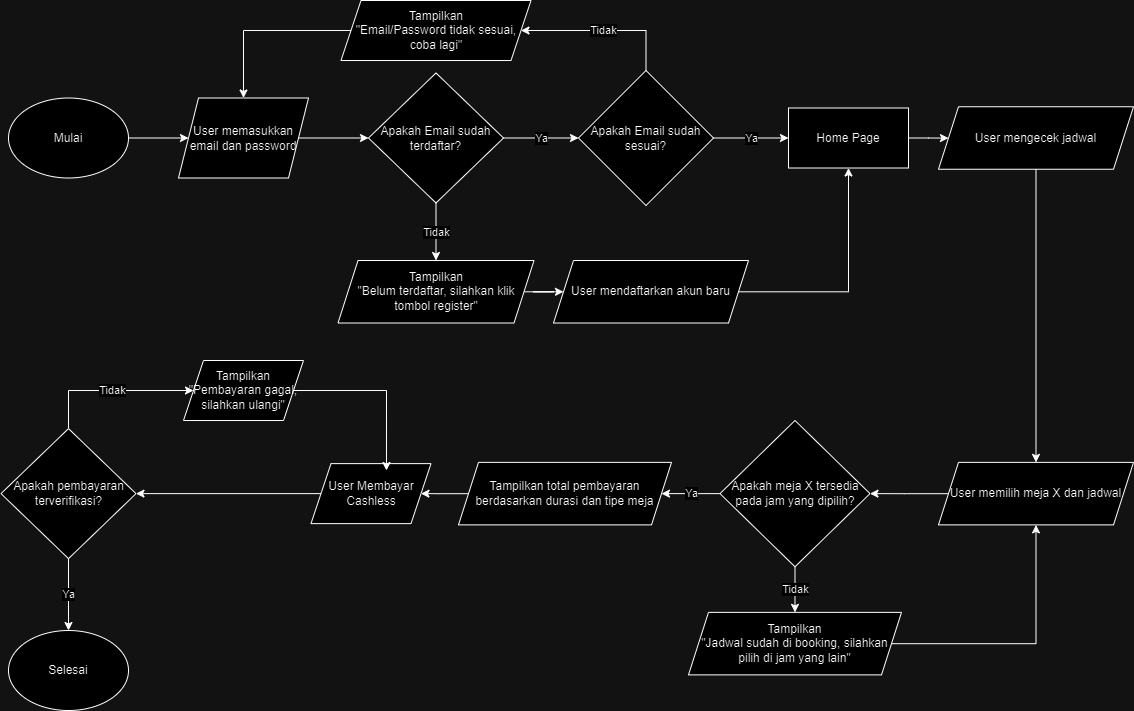

The diagram above was exported from draw.io. Its source (the exported page's mxGraphModel, read from the mxfile embedded in the PNG):
<mxGraphModel dx="1393" dy="789" grid="1" gridSize="10" guides="1" tooltips="1" connect="1" arrows="1" fold="1" page="1" pageScale="1" pageWidth="1169" pageHeight="827" math="0" shadow="0">
  <root>
    <mxCell id="WIyWlLk6GJQsqaUBKTNV-0" />
    <mxCell id="WIyWlLk6GJQsqaUBKTNV-1" parent="WIyWlLk6GJQsqaUBKTNV-0" />
    <mxCell id="CIwSesOQqI7kqTHjFrli-25" style="edgeStyle=orthogonalEdgeStyle;rounded=0;orthogonalLoop=1;jettySize=auto;html=1;" edge="1" parent="WIyWlLk6GJQsqaUBKTNV-1" source="CIwSesOQqI7kqTHjFrli-0" target="CIwSesOQqI7kqTHjFrli-1">
      <mxGeometry relative="1" as="geometry" />
    </mxCell>
    <mxCell id="CIwSesOQqI7kqTHjFrli-0" value="Mulai" style="ellipse;whiteSpace=wrap;html=1;" vertex="1" parent="WIyWlLk6GJQsqaUBKTNV-1">
      <mxGeometry x="22" y="107.5" width="120" height="80" as="geometry" />
    </mxCell>
    <mxCell id="CIwSesOQqI7kqTHjFrli-26" style="edgeStyle=orthogonalEdgeStyle;rounded=0;orthogonalLoop=1;jettySize=auto;html=1;entryX=0;entryY=0.5;entryDx=0;entryDy=0;" edge="1" parent="WIyWlLk6GJQsqaUBKTNV-1" source="CIwSesOQqI7kqTHjFrli-1" target="CIwSesOQqI7kqTHjFrli-3">
      <mxGeometry relative="1" as="geometry" />
    </mxCell>
    <mxCell id="CIwSesOQqI7kqTHjFrli-1" value="User memasukkan email dan password" style="shape=parallelogram;perimeter=parallelogramPerimeter;whiteSpace=wrap;html=1;fixedSize=1;" vertex="1" parent="WIyWlLk6GJQsqaUBKTNV-1">
      <mxGeometry x="192" y="107.5" width="130" height="80" as="geometry" />
    </mxCell>
    <mxCell id="CIwSesOQqI7kqTHjFrli-27" value="Ya" style="edgeStyle=orthogonalEdgeStyle;rounded=0;orthogonalLoop=1;jettySize=auto;html=1;entryX=0;entryY=0.5;entryDx=0;entryDy=0;" edge="1" parent="WIyWlLk6GJQsqaUBKTNV-1" source="CIwSesOQqI7kqTHjFrli-3" target="CIwSesOQqI7kqTHjFrli-13">
      <mxGeometry relative="1" as="geometry" />
    </mxCell>
    <mxCell id="CIwSesOQqI7kqTHjFrli-28" value="Tidak" style="edgeStyle=orthogonalEdgeStyle;rounded=0;orthogonalLoop=1;jettySize=auto;html=1;entryX=0.5;entryY=0;entryDx=0;entryDy=0;" edge="1" parent="WIyWlLk6GJQsqaUBKTNV-1" source="CIwSesOQqI7kqTHjFrli-3" target="CIwSesOQqI7kqTHjFrli-17">
      <mxGeometry relative="1" as="geometry" />
    </mxCell>
    <mxCell id="CIwSesOQqI7kqTHjFrli-3" value="Apakah Email sudah terdaftar?" style="rhombus;whiteSpace=wrap;html=1;" vertex="1" parent="WIyWlLk6GJQsqaUBKTNV-1">
      <mxGeometry x="382" y="82.5" width="135" height="130" as="geometry" />
    </mxCell>
    <mxCell id="CIwSesOQqI7kqTHjFrli-29" value="Ya" style="edgeStyle=orthogonalEdgeStyle;rounded=0;orthogonalLoop=1;jettySize=auto;html=1;entryX=0;entryY=0.5;entryDx=0;entryDy=0;" edge="1" parent="WIyWlLk6GJQsqaUBKTNV-1" source="CIwSesOQqI7kqTHjFrli-13" target="CIwSesOQqI7kqTHjFrli-20">
      <mxGeometry relative="1" as="geometry" />
    </mxCell>
    <mxCell id="CIwSesOQqI7kqTHjFrli-33" value="Tidak" style="edgeStyle=orthogonalEdgeStyle;rounded=0;orthogonalLoop=1;jettySize=auto;html=1;entryX=1;entryY=0.5;entryDx=0;entryDy=0;" edge="1" parent="WIyWlLk6GJQsqaUBKTNV-1" source="CIwSesOQqI7kqTHjFrli-13" target="CIwSesOQqI7kqTHjFrli-32">
      <mxGeometry relative="1" as="geometry">
        <Array as="points">
          <mxPoint x="660" y="40" />
        </Array>
      </mxGeometry>
    </mxCell>
    <mxCell id="CIwSesOQqI7kqTHjFrli-13" value="Apakah Email sudah sesuai?" style="rhombus;whiteSpace=wrap;html=1;" vertex="1" parent="WIyWlLk6GJQsqaUBKTNV-1">
      <mxGeometry x="592" y="80" width="135" height="135" as="geometry" />
    </mxCell>
    <mxCell id="CIwSesOQqI7kqTHjFrli-38" style="edgeStyle=orthogonalEdgeStyle;rounded=0;orthogonalLoop=1;jettySize=auto;html=1;" edge="1" parent="WIyWlLk6GJQsqaUBKTNV-1" source="CIwSesOQqI7kqTHjFrli-17" target="CIwSesOQqI7kqTHjFrli-41">
      <mxGeometry relative="1" as="geometry">
        <mxPoint x="582" y="301.2449999999999" as="targetPoint" />
      </mxGeometry>
    </mxCell>
    <mxCell id="CIwSesOQqI7kqTHjFrli-17" value="Tampilkan&lt;div&gt;&quot;Belum terdaftar, silahkan klik tombol register&quot;&lt;/div&gt;" style="shape=parallelogram;perimeter=parallelogramPerimeter;whiteSpace=wrap;html=1;fixedSize=1;" vertex="1" parent="WIyWlLk6GJQsqaUBKTNV-1">
      <mxGeometry x="351.5" y="270" width="196" height="62.5" as="geometry" />
    </mxCell>
    <mxCell id="CIwSesOQqI7kqTHjFrli-44" style="edgeStyle=orthogonalEdgeStyle;rounded=0;orthogonalLoop=1;jettySize=auto;html=1;" edge="1" parent="WIyWlLk6GJQsqaUBKTNV-1" source="CIwSesOQqI7kqTHjFrli-20" target="CIwSesOQqI7kqTHjFrli-43">
      <mxGeometry relative="1" as="geometry" />
    </mxCell>
    <mxCell id="CIwSesOQqI7kqTHjFrli-20" value="Home Page" style="rounded=0;whiteSpace=wrap;html=1;" vertex="1" parent="WIyWlLk6GJQsqaUBKTNV-1">
      <mxGeometry x="802" y="117.5" width="120" height="60" as="geometry" />
    </mxCell>
    <mxCell id="CIwSesOQqI7kqTHjFrli-36" style="edgeStyle=orthogonalEdgeStyle;rounded=0;orthogonalLoop=1;jettySize=auto;html=1;entryX=0.5;entryY=0;entryDx=0;entryDy=0;" edge="1" parent="WIyWlLk6GJQsqaUBKTNV-1" source="CIwSesOQqI7kqTHjFrli-32" target="CIwSesOQqI7kqTHjFrli-1">
      <mxGeometry relative="1" as="geometry" />
    </mxCell>
    <mxCell id="CIwSesOQqI7kqTHjFrli-32" value="Tampilkan&lt;div&gt;&quot;Email/Password tidak sesuai, coba lagi&quot;&lt;/div&gt;" style="shape=parallelogram;perimeter=parallelogramPerimeter;whiteSpace=wrap;html=1;fixedSize=1;" vertex="1" parent="WIyWlLk6GJQsqaUBKTNV-1">
      <mxGeometry x="354.5" y="10" width="190" height="60" as="geometry" />
    </mxCell>
    <mxCell id="CIwSesOQqI7kqTHjFrli-42" style="edgeStyle=orthogonalEdgeStyle;rounded=0;orthogonalLoop=1;jettySize=auto;html=1;" edge="1" parent="WIyWlLk6GJQsqaUBKTNV-1" source="CIwSesOQqI7kqTHjFrli-41" target="CIwSesOQqI7kqTHjFrli-20">
      <mxGeometry relative="1" as="geometry">
        <mxPoint x="862" y="341.25" as="targetPoint" />
        <Array as="points">
          <mxPoint x="862" y="301" />
        </Array>
      </mxGeometry>
    </mxCell>
    <mxCell id="CIwSesOQqI7kqTHjFrli-41" value="User mendaftarkan akun baru" style="shape=parallelogram;perimeter=parallelogramPerimeter;whiteSpace=wrap;html=1;fixedSize=1;" vertex="1" parent="WIyWlLk6GJQsqaUBKTNV-1">
      <mxGeometry x="567" y="270" width="195" height="62.5" as="geometry" />
    </mxCell>
    <mxCell id="CIwSesOQqI7kqTHjFrli-46" style="edgeStyle=orthogonalEdgeStyle;rounded=0;orthogonalLoop=1;jettySize=auto;html=1;entryX=0.5;entryY=0;entryDx=0;entryDy=0;" edge="1" parent="WIyWlLk6GJQsqaUBKTNV-1" source="CIwSesOQqI7kqTHjFrli-43" target="CIwSesOQqI7kqTHjFrli-45">
      <mxGeometry relative="1" as="geometry" />
    </mxCell>
    <mxCell id="CIwSesOQqI7kqTHjFrli-43" value="User mengecek jadwal" style="shape=parallelogram;perimeter=parallelogramPerimeter;whiteSpace=wrap;html=1;fixedSize=1;" vertex="1" parent="WIyWlLk6GJQsqaUBKTNV-1">
      <mxGeometry x="952" y="116.25" width="195" height="62.5" as="geometry" />
    </mxCell>
    <mxCell id="CIwSesOQqI7kqTHjFrli-48" style="edgeStyle=orthogonalEdgeStyle;rounded=0;orthogonalLoop=1;jettySize=auto;html=1;entryX=1;entryY=0.5;entryDx=0;entryDy=0;" edge="1" parent="WIyWlLk6GJQsqaUBKTNV-1" source="CIwSesOQqI7kqTHjFrli-45" target="CIwSesOQqI7kqTHjFrli-47">
      <mxGeometry relative="1" as="geometry" />
    </mxCell>
    <mxCell id="CIwSesOQqI7kqTHjFrli-45" value="User memilih meja X dan jadwal" style="shape=parallelogram;perimeter=parallelogramPerimeter;whiteSpace=wrap;html=1;fixedSize=1;" vertex="1" parent="WIyWlLk6GJQsqaUBKTNV-1">
      <mxGeometry x="952" y="471.87" width="195" height="62.5" as="geometry" />
    </mxCell>
    <mxCell id="CIwSesOQqI7kqTHjFrli-52" value="Tidak" style="edgeStyle=orthogonalEdgeStyle;rounded=0;orthogonalLoop=1;jettySize=auto;html=1;entryX=0.5;entryY=0;entryDx=0;entryDy=0;" edge="1" parent="WIyWlLk6GJQsqaUBKTNV-1" source="CIwSesOQqI7kqTHjFrli-47" target="CIwSesOQqI7kqTHjFrli-51">
      <mxGeometry relative="1" as="geometry" />
    </mxCell>
    <mxCell id="CIwSesOQqI7kqTHjFrli-56" value="Ya" style="edgeStyle=orthogonalEdgeStyle;rounded=0;orthogonalLoop=1;jettySize=auto;html=1;" edge="1" parent="WIyWlLk6GJQsqaUBKTNV-1" source="CIwSesOQqI7kqTHjFrli-47" target="CIwSesOQqI7kqTHjFrli-55">
      <mxGeometry relative="1" as="geometry" />
    </mxCell>
    <mxCell id="CIwSesOQqI7kqTHjFrli-47" value="Apakah meja X tersedia pada jam yang dipilih?" style="rhombus;whiteSpace=wrap;html=1;" vertex="1" parent="WIyWlLk6GJQsqaUBKTNV-1">
      <mxGeometry x="733.5" y="430" width="150" height="146.25" as="geometry" />
    </mxCell>
    <mxCell id="CIwSesOQqI7kqTHjFrli-53" style="edgeStyle=orthogonalEdgeStyle;rounded=0;orthogonalLoop=1;jettySize=auto;html=1;entryX=0.5;entryY=1;entryDx=0;entryDy=0;" edge="1" parent="WIyWlLk6GJQsqaUBKTNV-1" source="CIwSesOQqI7kqTHjFrli-51" target="CIwSesOQqI7kqTHjFrli-45">
      <mxGeometry relative="1" as="geometry" />
    </mxCell>
    <mxCell id="CIwSesOQqI7kqTHjFrli-51" value="Tampilkan&lt;div&gt;&quot;Jadwal sudah di booking, silahkan pilih di jam yang lain&quot;&lt;/div&gt;" style="shape=parallelogram;perimeter=parallelogramPerimeter;whiteSpace=wrap;html=1;fixedSize=1;" vertex="1" parent="WIyWlLk6GJQsqaUBKTNV-1">
      <mxGeometry x="702" y="621.87" width="213" height="62.5" as="geometry" />
    </mxCell>
    <mxCell id="CIwSesOQqI7kqTHjFrli-63" style="edgeStyle=orthogonalEdgeStyle;rounded=0;orthogonalLoop=1;jettySize=auto;html=1;entryX=1;entryY=0.5;entryDx=0;entryDy=0;" edge="1" parent="WIyWlLk6GJQsqaUBKTNV-1" source="CIwSesOQqI7kqTHjFrli-55" target="CIwSesOQqI7kqTHjFrli-57">
      <mxGeometry relative="1" as="geometry" />
    </mxCell>
    <mxCell id="CIwSesOQqI7kqTHjFrli-55" value="Tampilkan total pembayaran berdasarkan durasi dan tipe meja" style="shape=parallelogram;perimeter=parallelogramPerimeter;whiteSpace=wrap;html=1;fixedSize=1;" vertex="1" parent="WIyWlLk6GJQsqaUBKTNV-1">
      <mxGeometry x="472" y="471.87" width="213" height="62.5" as="geometry" />
    </mxCell>
    <mxCell id="CIwSesOQqI7kqTHjFrli-60" style="edgeStyle=orthogonalEdgeStyle;rounded=0;orthogonalLoop=1;jettySize=auto;html=1;entryX=1;entryY=0.5;entryDx=0;entryDy=0;" edge="1" parent="WIyWlLk6GJQsqaUBKTNV-1" source="CIwSesOQqI7kqTHjFrli-57" target="CIwSesOQqI7kqTHjFrli-62">
      <mxGeometry relative="1" as="geometry">
        <mxPoint x="259.5" y="503.12" as="targetPoint" />
      </mxGeometry>
    </mxCell>
    <mxCell id="CIwSesOQqI7kqTHjFrli-57" value="User Membayar Cashless" style="shape=parallelogram;perimeter=parallelogramPerimeter;whiteSpace=wrap;html=1;fixedSize=1;" vertex="1" parent="WIyWlLk6GJQsqaUBKTNV-1">
      <mxGeometry x="324.5" y="473.12" width="120" height="60" as="geometry" />
    </mxCell>
    <mxCell id="CIwSesOQqI7kqTHjFrli-66" value="Tidak" style="edgeStyle=orthogonalEdgeStyle;rounded=0;orthogonalLoop=1;jettySize=auto;html=1;entryX=0;entryY=0.5;entryDx=0;entryDy=0;" edge="1" parent="WIyWlLk6GJQsqaUBKTNV-1" source="CIwSesOQqI7kqTHjFrli-62" target="CIwSesOQqI7kqTHjFrli-65">
      <mxGeometry relative="1" as="geometry">
        <Array as="points">
          <mxPoint x="82" y="400" />
        </Array>
      </mxGeometry>
    </mxCell>
    <mxCell id="CIwSesOQqI7kqTHjFrli-69" value="Ya" style="edgeStyle=orthogonalEdgeStyle;rounded=0;orthogonalLoop=1;jettySize=auto;html=1;entryX=0.5;entryY=0;entryDx=0;entryDy=0;" edge="1" parent="WIyWlLk6GJQsqaUBKTNV-1" source="CIwSesOQqI7kqTHjFrli-62" target="CIwSesOQqI7kqTHjFrli-68">
      <mxGeometry relative="1" as="geometry" />
    </mxCell>
    <mxCell id="CIwSesOQqI7kqTHjFrli-62" value="Apakah pembayaran terverifikasi?" style="rhombus;whiteSpace=wrap;html=1;" vertex="1" parent="WIyWlLk6GJQsqaUBKTNV-1">
      <mxGeometry x="14.5" y="438.12" width="135" height="130" as="geometry" />
    </mxCell>
    <mxCell id="CIwSesOQqI7kqTHjFrli-65" value="Tampilkan&lt;div&gt;&quot;Pembayaran gagal, silahkan ulangi&quot;&lt;/div&gt;" style="shape=parallelogram;perimeter=parallelogramPerimeter;whiteSpace=wrap;html=1;fixedSize=1;" vertex="1" parent="WIyWlLk6GJQsqaUBKTNV-1">
      <mxGeometry x="197" y="370" width="120" height="60" as="geometry" />
    </mxCell>
    <mxCell id="CIwSesOQqI7kqTHjFrli-67" style="edgeStyle=orthogonalEdgeStyle;rounded=0;orthogonalLoop=1;jettySize=auto;html=1;entryX=0.629;entryY=0.115;entryDx=0;entryDy=0;entryPerimeter=0;" edge="1" parent="WIyWlLk6GJQsqaUBKTNV-1" source="CIwSesOQqI7kqTHjFrli-65" target="CIwSesOQqI7kqTHjFrli-57">
      <mxGeometry relative="1" as="geometry" />
    </mxCell>
    <mxCell id="CIwSesOQqI7kqTHjFrli-68" value="Selesai" style="ellipse;whiteSpace=wrap;html=1;" vertex="1" parent="WIyWlLk6GJQsqaUBKTNV-1">
      <mxGeometry x="22" y="640" width="120" height="80" as="geometry" />
    </mxCell>
  </root>
</mxGraphModel>